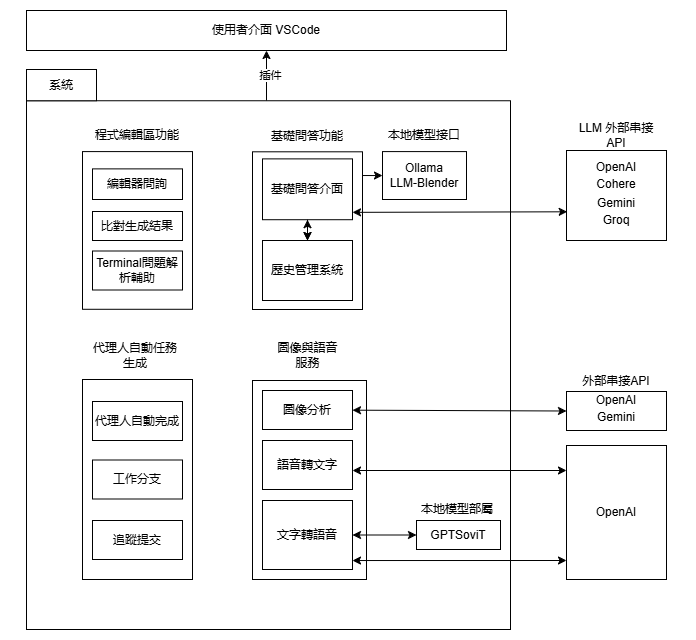

The diagram above was exported from draw.io. Its source (the exported page's mxGraphModel, read from the mxfile embedded in the PNG):
<mxGraphModel dx="874" dy="374" grid="1" gridSize="10" guides="1" tooltips="1" connect="1" arrows="1" fold="1" page="1" pageScale="1" pageWidth="827" pageHeight="1169" math="0" shadow="0">
  <root>
    <mxCell id="0" />
    <mxCell id="1" parent="0" />
    <mxCell id="MVOVegk3InaBm_WmlKUZ-1" value="使用者介面 VSCode" style="rounded=0;whiteSpace=wrap;html=1;" vertex="1" parent="1">
      <mxGeometry x="80" y="60" width="480" height="40" as="geometry" />
    </mxCell>
    <mxCell id="MVOVegk3InaBm_WmlKUZ-11" value="" style="group" vertex="1" connectable="0" parent="1">
      <mxGeometry x="64" y="119" width="676" height="560" as="geometry" />
    </mxCell>
    <mxCell id="MVOVegk3InaBm_WmlKUZ-5" value="" style="rounded=0;whiteSpace=wrap;html=1;" vertex="1" parent="MVOVegk3InaBm_WmlKUZ-11">
      <mxGeometry x="16" y="31.25" width="484" height="528.75" as="geometry" />
    </mxCell>
    <mxCell id="MVOVegk3InaBm_WmlKUZ-6" value="系統" style="rounded=0;whiteSpace=wrap;html=1;" vertex="1" parent="MVOVegk3InaBm_WmlKUZ-11">
      <mxGeometry x="16" width="70" height="31.25" as="geometry" />
    </mxCell>
    <mxCell id="MVOVegk3InaBm_WmlKUZ-22" value="Ollama&lt;div&gt;LLM-Blender&lt;/div&gt;" style="rounded=0;whiteSpace=wrap;html=1;" vertex="1" parent="MVOVegk3InaBm_WmlKUZ-11">
      <mxGeometry x="372" y="82.09" width="84" height="47.91" as="geometry" />
    </mxCell>
    <mxCell id="MVOVegk3InaBm_WmlKUZ-24" value="" style="endArrow=classic;startArrow=classic;html=1;rounded=0;entryX=0;entryY=0.5;entryDx=0;entryDy=0;" edge="1" parent="MVOVegk3InaBm_WmlKUZ-11" target="MVOVegk3InaBm_WmlKUZ-22">
      <mxGeometry width="50" height="50" relative="1" as="geometry">
        <mxPoint x="342" y="106" as="sourcePoint" />
        <mxPoint x="392" y="61" as="targetPoint" />
      </mxGeometry>
    </mxCell>
    <mxCell id="MVOVegk3InaBm_WmlKUZ-27" value="圖像與語音服務" style="text;html=1;align=center;verticalAlign=middle;whiteSpace=wrap;rounded=0;" vertex="1" parent="MVOVegk3InaBm_WmlKUZ-11">
      <mxGeometry x="262.5" y="271" width="69" height="30" as="geometry" />
    </mxCell>
    <mxCell id="MVOVegk3InaBm_WmlKUZ-28" value="" style="rounded=0;whiteSpace=wrap;html=1;" vertex="1" parent="MVOVegk3InaBm_WmlKUZ-11">
      <mxGeometry x="242" y="311" width="114" height="199" as="geometry" />
    </mxCell>
    <mxCell id="MVOVegk3InaBm_WmlKUZ-43" value="圖像分析" style="rounded=0;whiteSpace=wrap;html=1;" vertex="1" parent="MVOVegk3InaBm_WmlKUZ-11">
      <mxGeometry x="252" y="321" width="90" height="39" as="geometry" />
    </mxCell>
    <mxCell id="MVOVegk3InaBm_WmlKUZ-46" value="文字轉語音&lt;span style=&quot;color: rgba(0, 0, 0, 0); font-family: monospace; font-size: 0px; text-align: start; text-wrap: nowrap;&quot;&gt;%3CmxGraphModel%3E%3Croot%3E%3CmxCell%20id%3D%220%22%2F%3E%3CmxCell%20id%3D%221%22%20parent%3D%220%22%2F%3E%3CmxCell%20id%3D%222%22%20value%3D%22%E5%9C%96%E5%83%8F%E5%88%86%E6%9E%90%22%20style%3D%22rounded%3D0%3BwhiteSpace%3Dwrap%3Bhtml%3D1%3B%22%20vertex%3D%221%22%20parent%3D%221%22%3E%3CmxGeometry%20x%3D%22390%22%20y%3D%22440%22%20width%3D%2290%22%20height%3D%2239%22%20as%3D%22geometry%22%2F%3E%3C%2FmxCell%3E%3C%2Froot%3E%3C%2FmxGraphModel%3E&lt;/span&gt;" style="rounded=0;whiteSpace=wrap;html=1;" vertex="1" parent="MVOVegk3InaBm_WmlKUZ-11">
      <mxGeometry x="252" y="431" width="90" height="69" as="geometry" />
    </mxCell>
    <mxCell id="MVOVegk3InaBm_WmlKUZ-47" value="語音轉文字&lt;span style=&quot;color: rgba(0, 0, 0, 0); font-family: monospace; font-size: 0px; text-align: start; text-wrap: nowrap;&quot;&gt;%3CmxGraphModel%3E%3Croot%3E%3CmxCell%20id%3D%220%22%2F%3E%3CmxCell%20id%3D%221%22%20parent%3D%220%22%2F%3E%3CmxCell%20id%3D%222%22%20value%3D%22%E5%9C%96%E5%83%8F%E5%88%86%E6%9E%90%22%20style%3D%22rounded%3D0%3BwhiteSpace%3Dwrap%3Bhtml%3D1%3B%22%20vertex%3D%221%22%20parent%3D%221%22%3E%3CmxGeometry%20x%3D%22390%22%20y%3D%22440%22%20width%3D%2290%22%20height%3D%2239%22%20as%3D%22geometry%22%2F%3E%3C%2FmxCell%3E%3C%2Froot%3E%3C%2FmxGraphModel%3E&lt;/span&gt;" style="rounded=0;whiteSpace=wrap;html=1;" vertex="1" parent="MVOVegk3InaBm_WmlKUZ-11">
      <mxGeometry x="252" y="371" width="90" height="49" as="geometry" />
    </mxCell>
    <mxCell id="MVOVegk3InaBm_WmlKUZ-49" value="" style="group" vertex="1" connectable="0" parent="MVOVegk3InaBm_WmlKUZ-11">
      <mxGeometry x="406" y="429.5" width="84" height="50" as="geometry" />
    </mxCell>
    <mxCell id="MVOVegk3InaBm_WmlKUZ-48" value="本地模型部屬" style="text;html=1;align=center;verticalAlign=middle;whiteSpace=wrap;rounded=0;" vertex="1" parent="MVOVegk3InaBm_WmlKUZ-49">
      <mxGeometry width="82" height="21" as="geometry" />
    </mxCell>
    <mxCell id="MVOVegk3InaBm_WmlKUZ-58" value="" style="group" vertex="1" connectable="0" parent="MVOVegk3InaBm_WmlKUZ-11">
      <mxGeometry x="556" y="301" width="100" height="60" as="geometry" />
    </mxCell>
    <mxCell id="MVOVegk3InaBm_WmlKUZ-51" value="" style="rounded=0;whiteSpace=wrap;html=1;" vertex="1" parent="MVOVegk3InaBm_WmlKUZ-58">
      <mxGeometry y="21" width="100" height="39" as="geometry" />
    </mxCell>
    <mxCell id="MVOVegk3InaBm_WmlKUZ-52" value="外部串接API" style="text;html=1;align=center;verticalAlign=middle;whiteSpace=wrap;rounded=0;" vertex="1" parent="MVOVegk3InaBm_WmlKUZ-58">
      <mxGeometry x="5" width="90" height="21" as="geometry" />
    </mxCell>
    <mxCell id="MVOVegk3InaBm_WmlKUZ-53" value="OpenAI" style="text;html=1;align=center;verticalAlign=middle;whiteSpace=wrap;rounded=0;" vertex="1" parent="MVOVegk3InaBm_WmlKUZ-58">
      <mxGeometry x="20" y="21" width="60" height="17" as="geometry" />
    </mxCell>
    <mxCell id="MVOVegk3InaBm_WmlKUZ-54" value="Gemini" style="text;html=1;align=center;verticalAlign=middle;whiteSpace=wrap;rounded=0;" vertex="1" parent="MVOVegk3InaBm_WmlKUZ-58">
      <mxGeometry x="20" y="38" width="60" height="17" as="geometry" />
    </mxCell>
    <mxCell id="MVOVegk3InaBm_WmlKUZ-59" value="OpenAI" style="rounded=0;whiteSpace=wrap;html=1;" vertex="1" parent="MVOVegk3InaBm_WmlKUZ-11">
      <mxGeometry x="556" y="376" width="100" height="134" as="geometry" />
    </mxCell>
    <mxCell id="MVOVegk3InaBm_WmlKUZ-61" value="" style="endArrow=classic;startArrow=classic;html=1;rounded=0;entryX=0;entryY=0.5;entryDx=0;entryDy=0;" edge="1" parent="MVOVegk3InaBm_WmlKUZ-11" source="MVOVegk3InaBm_WmlKUZ-43" target="MVOVegk3InaBm_WmlKUZ-51">
      <mxGeometry width="50" height="50" relative="1" as="geometry">
        <mxPoint x="416" y="341" as="sourcePoint" />
        <mxPoint x="466" y="291" as="targetPoint" />
      </mxGeometry>
    </mxCell>
    <mxCell id="MVOVegk3InaBm_WmlKUZ-67" value="" style="endArrow=classic;startArrow=classic;html=1;rounded=0;exitX=1;exitY=0.87;exitDx=0;exitDy=0;exitPerimeter=0;" edge="1" parent="MVOVegk3InaBm_WmlKUZ-11" source="MVOVegk3InaBm_WmlKUZ-46">
      <mxGeometry width="50" height="50" relative="1" as="geometry">
        <mxPoint x="506" y="541" as="sourcePoint" />
        <mxPoint x="556" y="491" as="targetPoint" />
      </mxGeometry>
    </mxCell>
    <mxCell id="MVOVegk3InaBm_WmlKUZ-68" value="" style="endArrow=classic;startArrow=classic;html=1;rounded=0;exitX=1;exitY=0.5;exitDx=0;exitDy=0;entryX=0;entryY=0.5;entryDx=0;entryDy=0;" edge="1" parent="MVOVegk3InaBm_WmlKUZ-11" source="MVOVegk3InaBm_WmlKUZ-46" target="MVOVegk3InaBm_WmlKUZ-44">
      <mxGeometry width="50" height="50" relative="1" as="geometry">
        <mxPoint x="322" y="511" as="sourcePoint" />
        <mxPoint x="372" y="461" as="targetPoint" />
      </mxGeometry>
    </mxCell>
    <mxCell id="MVOVegk3InaBm_WmlKUZ-69" value="" style="endArrow=classic;startArrow=classic;html=1;rounded=0;" edge="1" parent="MVOVegk3InaBm_WmlKUZ-11">
      <mxGeometry width="50" height="50" relative="1" as="geometry">
        <mxPoint x="342" y="401" as="sourcePoint" />
        <mxPoint x="556" y="401" as="targetPoint" />
      </mxGeometry>
    </mxCell>
    <mxCell id="MVOVegk3InaBm_WmlKUZ-75" value="本地模型接口" style="text;html=1;align=center;verticalAlign=middle;whiteSpace=wrap;rounded=0;" vertex="1" parent="MVOVegk3InaBm_WmlKUZ-11">
      <mxGeometry x="372" y="50" width="84" height="32.3" as="geometry" />
    </mxCell>
    <mxCell id="MVOVegk3InaBm_WmlKUZ-76" value="" style="rounded=0;whiteSpace=wrap;html=1;" vertex="1" parent="MVOVegk3InaBm_WmlKUZ-11">
      <mxGeometry x="72" y="310" width="110" height="200" as="geometry" />
    </mxCell>
    <mxCell id="MVOVegk3InaBm_WmlKUZ-77" value="代理人自動任務生成" style="text;html=1;align=center;verticalAlign=middle;whiteSpace=wrap;rounded=0;" vertex="1" parent="MVOVegk3InaBm_WmlKUZ-11">
      <mxGeometry x="82" y="271" width="85.5" height="30" as="geometry" />
    </mxCell>
    <mxCell id="MVOVegk3InaBm_WmlKUZ-78" value="代理人自動完成&lt;span style=&quot;color: rgba(0, 0, 0, 0); font-family: monospace; font-size: 0px; text-align: start; text-wrap: nowrap;&quot;&gt;%3CmxGraphModel%3E%3Croot%3E%3CmxCell%20id%3D%220%22%2F%3E%3CmxCell%20id%3D%221%22%20parent%3D%220%22%2F%3E%3CmxCell%20id%3D%222%22%20value%3D%22%E5%9C%96%E5%83%8F%E5%88%86%E6%9E%90%22%20style%3D%22rounded%3D0%3BwhiteSpace%3Dwrap%3Bhtml%3D1%3B%22%20vertex%3D%221%22%20parent%3D%221%22%3E%3CmxGeometry%20x%3D%22390%22%20y%3D%22440%22%20width%3D%2290%22%20height%3D%2239%22%20as%3D%22geometry%22%2F%3E%3C%2FmxCell%3E%3C%2Froot%3E%3C%2FmxGraphModel%3E&lt;/span&gt;" style="rounded=0;whiteSpace=wrap;html=1;" vertex="1" parent="MVOVegk3InaBm_WmlKUZ-11">
      <mxGeometry x="82" y="332" width="90" height="39" as="geometry" />
    </mxCell>
    <mxCell id="MVOVegk3InaBm_WmlKUZ-79" value="工作分支" style="rounded=0;whiteSpace=wrap;html=1;" vertex="1" parent="MVOVegk3InaBm_WmlKUZ-11">
      <mxGeometry x="82" y="390.5" width="90" height="39" as="geometry" />
    </mxCell>
    <mxCell id="MVOVegk3InaBm_WmlKUZ-80" value="追蹤提交" style="rounded=0;whiteSpace=wrap;html=1;" vertex="1" parent="MVOVegk3InaBm_WmlKUZ-11">
      <mxGeometry x="82" y="451" width="90" height="39" as="geometry" />
    </mxCell>
    <mxCell id="MVOVegk3InaBm_WmlKUZ-83" value="" style="group" vertex="1" connectable="0" parent="MVOVegk3InaBm_WmlKUZ-11">
      <mxGeometry x="72" y="52.92" width="110" height="186.87" as="geometry" />
    </mxCell>
    <mxCell id="MVOVegk3InaBm_WmlKUZ-70" value="" style="rounded=0;whiteSpace=wrap;html=1;" vertex="1" parent="MVOVegk3InaBm_WmlKUZ-83">
      <mxGeometry y="29.17" width="110" height="157.7" as="geometry" />
    </mxCell>
    <mxCell id="MVOVegk3InaBm_WmlKUZ-71" value="程式編輯區功能" style="text;html=1;align=center;verticalAlign=middle;whiteSpace=wrap;rounded=0;" vertex="1" parent="MVOVegk3InaBm_WmlKUZ-83">
      <mxGeometry x="6" width="98" height="27.08" as="geometry" />
    </mxCell>
    <mxCell id="MVOVegk3InaBm_WmlKUZ-72" value="編輯器問詢" style="rounded=0;whiteSpace=wrap;html=1;" vertex="1" parent="MVOVegk3InaBm_WmlKUZ-83">
      <mxGeometry x="10" y="46.459999999999994" width="90" height="30.62" as="geometry" />
    </mxCell>
    <mxCell id="MVOVegk3InaBm_WmlKUZ-73" value="比對生成結果" style="rounded=0;whiteSpace=wrap;html=1;" vertex="1" parent="MVOVegk3InaBm_WmlKUZ-83">
      <mxGeometry x="10" y="89.08" width="90" height="29" as="geometry" />
    </mxCell>
    <mxCell id="MVOVegk3InaBm_WmlKUZ-74" value="Terminal問題解析輔助" style="rounded=0;whiteSpace=wrap;html=1;" vertex="1" parent="MVOVegk3InaBm_WmlKUZ-83">
      <mxGeometry x="10" y="128.57999999999998" width="90" height="39" as="geometry" />
    </mxCell>
    <mxCell id="MVOVegk3InaBm_WmlKUZ-87" value="" style="group" vertex="1" connectable="0" parent="MVOVegk3InaBm_WmlKUZ-11">
      <mxGeometry x="242" y="51.046666666666674" width="110" height="188.95333333333332" as="geometry" />
    </mxCell>
    <mxCell id="MVOVegk3InaBm_WmlKUZ-12" value="" style="rounded=0;whiteSpace=wrap;html=1;" vertex="1" parent="MVOVegk3InaBm_WmlKUZ-87">
      <mxGeometry y="31.253333333333323" width="110" height="157.7" as="geometry" />
    </mxCell>
    <mxCell id="MVOVegk3InaBm_WmlKUZ-13" value="基礎問答功能" style="text;html=1;align=center;verticalAlign=middle;whiteSpace=wrap;rounded=0;" vertex="1" parent="MVOVegk3InaBm_WmlKUZ-87">
      <mxGeometry x="10" width="90" height="31.250000000000004" as="geometry" />
    </mxCell>
    <mxCell id="MVOVegk3InaBm_WmlKUZ-14" value="基礎問答介面" style="rounded=0;whiteSpace=wrap;html=1;" vertex="1" parent="MVOVegk3InaBm_WmlKUZ-87">
      <mxGeometry x="10" y="38.33333333333332" width="90" height="60.83" as="geometry" />
    </mxCell>
    <mxCell id="MVOVegk3InaBm_WmlKUZ-15" value="歷史管理系統" style="rounded=0;whiteSpace=wrap;html=1;" vertex="1" parent="MVOVegk3InaBm_WmlKUZ-87">
      <mxGeometry x="10" y="119.95333333333332" width="90" height="60" as="geometry" />
    </mxCell>
    <mxCell id="MVOVegk3InaBm_WmlKUZ-26" value="" style="endArrow=classic;startArrow=classic;html=1;rounded=0;entryX=0.5;entryY=1;entryDx=0;entryDy=0;exitX=0.5;exitY=0;exitDx=0;exitDy=0;exitPerimeter=0;" edge="1" parent="MVOVegk3InaBm_WmlKUZ-87" source="MVOVegk3InaBm_WmlKUZ-15" target="MVOVegk3InaBm_WmlKUZ-14">
      <mxGeometry width="50" height="50" relative="1" as="geometry">
        <mxPoint x="50" y="119.95333333333332" as="sourcePoint" />
        <mxPoint x="100" y="69.95333333333332" as="targetPoint" />
      </mxGeometry>
    </mxCell>
    <mxCell id="MVOVegk3InaBm_WmlKUZ-84" value="" style="edgeStyle=orthogonalEdgeStyle;rounded=0;orthogonalLoop=1;jettySize=auto;html=1;" edge="1" parent="MVOVegk3InaBm_WmlKUZ-87" source="MVOVegk3InaBm_WmlKUZ-14" target="MVOVegk3InaBm_WmlKUZ-15">
      <mxGeometry relative="1" as="geometry" />
    </mxCell>
    <mxCell id="MVOVegk3InaBm_WmlKUZ-25" value="" style="endArrow=classic;startArrow=classic;html=1;rounded=0;entryX=0.007;entryY=0.681;entryDx=0;entryDy=0;entryPerimeter=0;exitX=0.267;exitY=0.879;exitDx=0;exitDy=0;exitPerimeter=0;" edge="1" parent="MVOVegk3InaBm_WmlKUZ-11" target="MVOVegk3InaBm_WmlKUZ-16">
      <mxGeometry width="50" height="50" relative="1" as="geometry">
        <mxPoint x="342" y="142.84956999999997" as="sourcePoint" />
        <mxPoint x="621.47" y="142.83000000000004" as="targetPoint" />
      </mxGeometry>
    </mxCell>
    <mxCell id="MVOVegk3InaBm_WmlKUZ-44" value="GPTSoviT" style="rounded=0;whiteSpace=wrap;html=1;" vertex="1" parent="MVOVegk3InaBm_WmlKUZ-11">
      <mxGeometry x="406" y="451" width="84" height="29" as="geometry" />
    </mxCell>
    <mxCell id="MVOVegk3InaBm_WmlKUZ-16" value="" style="rounded=0;whiteSpace=wrap;html=1;" vertex="1" parent="1">
      <mxGeometry x="620" y="200" width="100" height="90" as="geometry" />
    </mxCell>
    <mxCell id="MVOVegk3InaBm_WmlKUZ-17" value="LLM 外部串接API" style="text;html=1;align=center;verticalAlign=middle;whiteSpace=wrap;rounded=0;" vertex="1" parent="1">
      <mxGeometry x="625" y="170" width="90" height="30" as="geometry" />
    </mxCell>
    <mxCell id="MVOVegk3InaBm_WmlKUZ-18" value="OpenAI" style="text;html=1;align=center;verticalAlign=middle;whiteSpace=wrap;rounded=0;" vertex="1" parent="1">
      <mxGeometry x="640" y="208" width="60" height="17" as="geometry" />
    </mxCell>
    <mxCell id="MVOVegk3InaBm_WmlKUZ-19" value="Cohere" style="text;html=1;align=center;verticalAlign=middle;whiteSpace=wrap;rounded=0;" vertex="1" parent="1">
      <mxGeometry x="640" y="225" width="60" height="17" as="geometry" />
    </mxCell>
    <mxCell id="MVOVegk3InaBm_WmlKUZ-20" value="Gemini" style="text;html=1;align=center;verticalAlign=middle;whiteSpace=wrap;rounded=0;" vertex="1" parent="1">
      <mxGeometry x="640" y="244.5" width="60" height="17" as="geometry" />
    </mxCell>
    <mxCell id="MVOVegk3InaBm_WmlKUZ-21" value="Groq" style="text;html=1;align=center;verticalAlign=middle;whiteSpace=wrap;rounded=0;" vertex="1" parent="1">
      <mxGeometry x="640" y="261.5" width="60" height="17" as="geometry" />
    </mxCell>
    <mxCell id="MVOVegk3InaBm_WmlKUZ-88" value="" style="endArrow=classic;html=1;rounded=0;" edge="1" parent="1" target="MVOVegk3InaBm_WmlKUZ-1">
      <mxGeometry width="50" height="50" relative="1" as="geometry">
        <mxPoint x="320" y="150" as="sourcePoint" />
        <mxPoint x="370" y="100" as="targetPoint" />
      </mxGeometry>
    </mxCell>
    <mxCell id="MVOVegk3InaBm_WmlKUZ-89" value="插件" style="edgeLabel;html=1;align=center;verticalAlign=middle;resizable=0;points=[];" vertex="1" connectable="0" parent="MVOVegk3InaBm_WmlKUZ-88">
      <mxGeometry x="0.0241" y="-3" relative="1" as="geometry">
        <mxPoint as="offset" />
      </mxGeometry>
    </mxCell>
  </root>
</mxGraphModel>